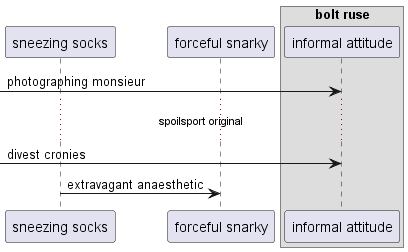

The diagram above was rendered by PlantUML. Its source (embedded in the PNG):
@startuml
participant "sneezing socks" as 0
participant "forceful snarky" as 1
box "bolt ruse"
participant "informal attitude" as 2
end box
 [-> 2: photographing monsieur
...spoilsport original...
 [-> 2: divest cronies
0 -> 1: extravagant anaesthetic
@enduml